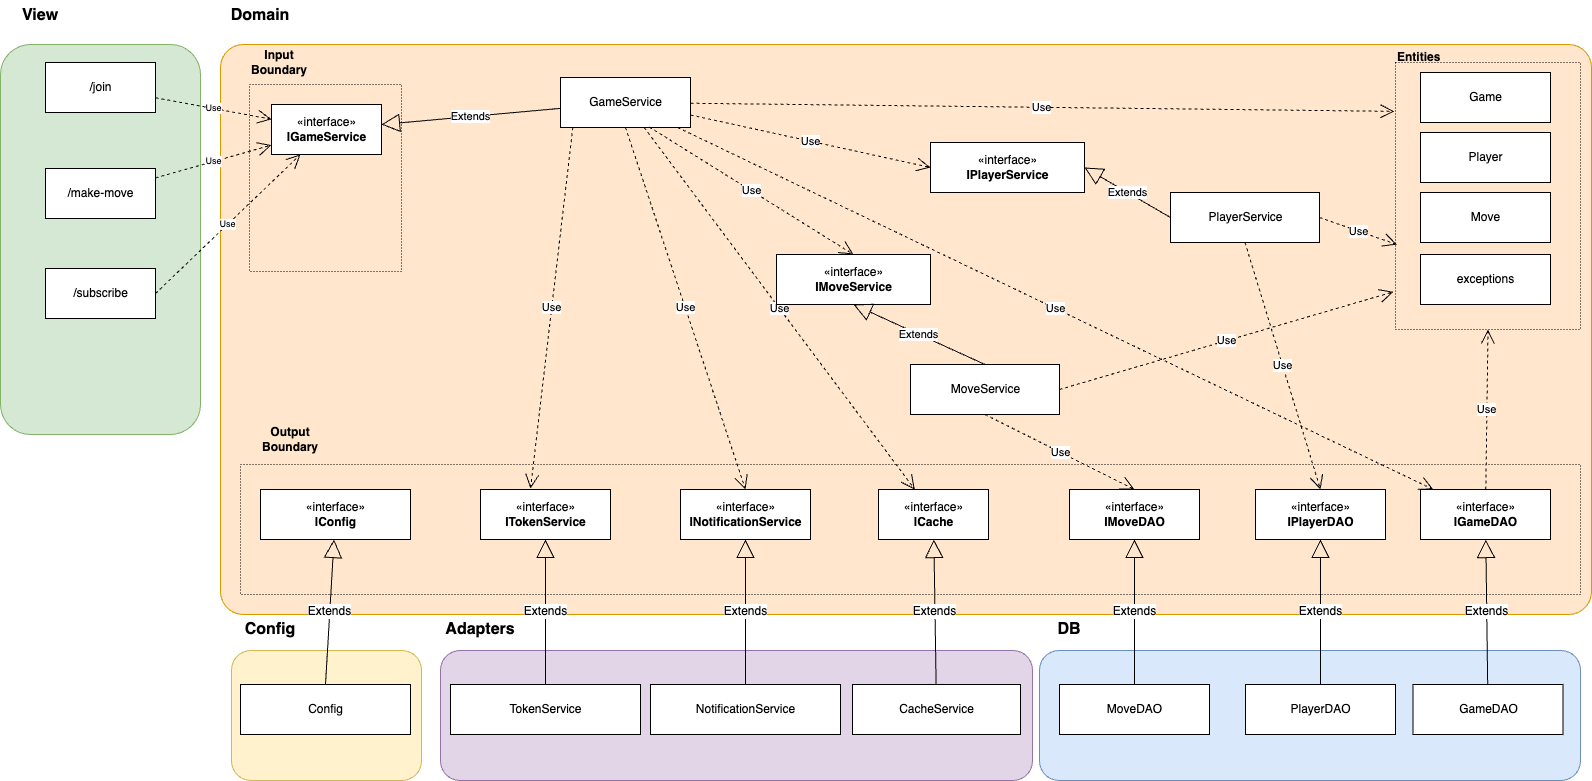

The diagram above was exported from draw.io. Its source (the exported page's mxGraphModel, read from the mxfile embedded in the PNG):
<mxGraphModel dx="3149" dy="1137" grid="1" gridSize="10" guides="1" tooltips="1" connect="1" arrows="1" fold="1" page="1" pageScale="1" pageWidth="1100" pageHeight="1700" background="none" math="0" shadow="0">
  <root>
    <mxCell id="0" />
    <mxCell id="1" parent="0" />
    <mxCell id="Cw0W1FtJXNntAkvXigML-2" value="" style="rounded=1;whiteSpace=wrap;html=1;fillColor=#ffe6cc;strokeColor=#d79b00;arcSize=4;" parent="1" vertex="1">
      <mxGeometry x="-550" y="80" width="1371" height="570" as="geometry" />
    </mxCell>
    <mxCell id="Cw0W1FtJXNntAkvXigML-56" value="" style="rounded=0;whiteSpace=wrap;html=1;fontSize=12;strokeWidth=1;fillColor=none;dashed=1;dashPattern=1 2;" parent="1" vertex="1">
      <mxGeometry x="-530" y="500" width="1340" height="130" as="geometry" />
    </mxCell>
    <mxCell id="Cw0W1FtJXNntAkvXigML-35" value="" style="rounded=1;whiteSpace=wrap;html=1;fontSize=9;fillColor=#d5e8d4;strokeColor=#82b366;" parent="1" vertex="1">
      <mxGeometry x="-770" y="80" width="200" height="390" as="geometry" />
    </mxCell>
    <mxCell id="Cw0W1FtJXNntAkvXigML-4" value="«interface»&lt;br&gt;&lt;b&gt;IGameService&lt;/b&gt;" style="html=1;" parent="1" vertex="1">
      <mxGeometry x="-499" y="140" width="110" height="50" as="geometry" />
    </mxCell>
    <mxCell id="Cw0W1FtJXNntAkvXigML-5" value="«interface»&lt;br&gt;&lt;b&gt;INotificationService&lt;/b&gt;" style="html=1;" parent="1" vertex="1">
      <mxGeometry x="-90" y="525" width="130" height="50" as="geometry" />
    </mxCell>
    <mxCell id="Cw0W1FtJXNntAkvXigML-6" value="«interface»&lt;br&gt;&lt;b&gt;IConfig&lt;/b&gt;" style="html=1;" parent="1" vertex="1">
      <mxGeometry x="-510" y="525" width="150" height="50" as="geometry" />
    </mxCell>
    <mxCell id="Cw0W1FtJXNntAkvXigML-7" value="«interface»&lt;br&gt;&lt;b&gt;ICache&lt;/b&gt;" style="html=1;" parent="1" vertex="1">
      <mxGeometry x="108" y="525" width="110" height="50" as="geometry" />
    </mxCell>
    <mxCell id="Cw0W1FtJXNntAkvXigML-8" value="«interface»&lt;br&gt;&lt;b&gt;IGameDAO&lt;/b&gt;" style="html=1;" parent="1" vertex="1">
      <mxGeometry x="650" y="525" width="130" height="50" as="geometry" />
    </mxCell>
    <mxCell id="Cw0W1FtJXNntAkvXigML-9" value="Game" style="html=1;" parent="1" vertex="1">
      <mxGeometry x="650" y="108" width="130" height="50" as="geometry" />
    </mxCell>
    <mxCell id="Cw0W1FtJXNntAkvXigML-10" style="edgeStyle=orthogonalEdgeStyle;rounded=0;orthogonalLoop=1;jettySize=auto;html=1;exitX=0.5;exitY=1;exitDx=0;exitDy=0;" parent="1" source="Cw0W1FtJXNntAkvXigML-9" target="Cw0W1FtJXNntAkvXigML-9" edge="1">
      <mxGeometry relative="1" as="geometry" />
    </mxCell>
    <mxCell id="Cw0W1FtJXNntAkvXigML-11" value="Player" style="html=1;" parent="1" vertex="1">
      <mxGeometry x="650" y="168" width="130" height="50" as="geometry" />
    </mxCell>
    <mxCell id="Cw0W1FtJXNntAkvXigML-12" value="Move" style="html=1;" parent="1" vertex="1">
      <mxGeometry x="650" y="228" width="130" height="50" as="geometry" />
    </mxCell>
    <mxCell id="Cw0W1FtJXNntAkvXigML-13" value="GameService" style="html=1;" parent="1" vertex="1">
      <mxGeometry x="-210" y="113" width="130" height="50" as="geometry" />
    </mxCell>
    <mxCell id="Cw0W1FtJXNntAkvXigML-17" value="Use" style="endArrow=open;endSize=12;dashed=1;html=1;rounded=0;entryX=0.5;entryY=1;entryDx=0;entryDy=0;" parent="1" source="Cw0W1FtJXNntAkvXigML-8" target="Cw0W1FtJXNntAkvXigML-54" edge="1">
      <mxGeometry width="160" relative="1" as="geometry">
        <mxPoint x="370" y="280" as="sourcePoint" />
        <mxPoint x="530" y="280" as="targetPoint" />
      </mxGeometry>
    </mxCell>
    <mxCell id="Cw0W1FtJXNntAkvXigML-18" value="Use" style="endArrow=open;endSize=12;dashed=1;html=1;rounded=0;" parent="1" source="Cw0W1FtJXNntAkvXigML-13" target="Cw0W1FtJXNntAkvXigML-7" edge="1">
      <mxGeometry width="160" relative="1" as="geometry">
        <mxPoint x="370" y="280" as="sourcePoint" />
        <mxPoint x="530" y="280" as="targetPoint" />
      </mxGeometry>
    </mxCell>
    <mxCell id="Cw0W1FtJXNntAkvXigML-19" value="Use" style="endArrow=open;endSize=12;dashed=1;html=1;rounded=0;" parent="1" source="Cw0W1FtJXNntAkvXigML-13" target="Cw0W1FtJXNntAkvXigML-8" edge="1">
      <mxGeometry width="160" relative="1" as="geometry">
        <mxPoint x="370" y="280" as="sourcePoint" />
        <mxPoint x="530" y="280" as="targetPoint" />
      </mxGeometry>
    </mxCell>
    <mxCell id="Cw0W1FtJXNntAkvXigML-20" value="Use" style="endArrow=open;endSize=12;dashed=1;html=1;rounded=0;exitX=0.095;exitY=0.996;exitDx=0;exitDy=0;exitPerimeter=0;entryX=0.385;entryY=-0.02;entryDx=0;entryDy=0;entryPerimeter=0;" parent="1" source="Cw0W1FtJXNntAkvXigML-13" target="Uv0_LiWQXBliw0O4-0hL-34" edge="1">
      <mxGeometry width="160" relative="1" as="geometry">
        <mxPoint x="-195.45261798310935" y="168" as="sourcePoint" />
        <mxPoint x="-269.99757575757553" y="265" as="targetPoint" />
      </mxGeometry>
    </mxCell>
    <mxCell id="Cw0W1FtJXNntAkvXigML-24" value="Use" style="endArrow=open;endSize=12;dashed=1;html=1;rounded=0;entryX=-0.006;entryY=0.183;entryDx=0;entryDy=0;entryPerimeter=0;" parent="1" source="Cw0W1FtJXNntAkvXigML-13" target="Cw0W1FtJXNntAkvXigML-54" edge="1">
      <mxGeometry width="160" relative="1" as="geometry">
        <mxPoint x="370" y="280" as="sourcePoint" />
        <mxPoint x="530" y="280" as="targetPoint" />
      </mxGeometry>
    </mxCell>
    <mxCell id="Cw0W1FtJXNntAkvXigML-26" value="Extends" style="endArrow=block;endSize=16;endFill=0;html=1;rounded=0;" parent="1" source="Cw0W1FtJXNntAkvXigML-13" target="Cw0W1FtJXNntAkvXigML-4" edge="1">
      <mxGeometry width="160" relative="1" as="geometry">
        <mxPoint x="370" y="280" as="sourcePoint" />
        <mxPoint x="530" y="280" as="targetPoint" />
      </mxGeometry>
    </mxCell>
    <mxCell id="Cw0W1FtJXNntAkvXigML-27" value="" style="rounded=1;whiteSpace=wrap;html=1;fillColor=#fff2cc;strokeColor=#d6b656;" parent="1" vertex="1">
      <mxGeometry x="-539" y="686" width="190" height="130" as="geometry" />
    </mxCell>
    <mxCell id="Cw0W1FtJXNntAkvXigML-28" value="" style="rounded=1;whiteSpace=wrap;html=1;fillColor=#e1d5e7;strokeColor=#9673a6;" parent="1" vertex="1">
      <mxGeometry x="-330" y="686" width="592" height="130" as="geometry" />
    </mxCell>
    <mxCell id="Cw0W1FtJXNntAkvXigML-29" value="" style="rounded=1;whiteSpace=wrap;html=1;fillColor=#dae8fc;strokeColor=#6c8ebf;" parent="1" vertex="1">
      <mxGeometry x="269" y="686" width="541" height="130" as="geometry" />
    </mxCell>
    <mxCell id="Cw0W1FtJXNntAkvXigML-30" value="/join" style="html=1;" parent="1" vertex="1">
      <mxGeometry x="-725" y="98" width="110" height="50" as="geometry" />
    </mxCell>
    <mxCell id="Cw0W1FtJXNntAkvXigML-32" value="Config" style="html=1;fontSize=12;" parent="1" vertex="1">
      <mxGeometry x="-530" y="720" width="170" height="50" as="geometry" />
    </mxCell>
    <mxCell id="Cw0W1FtJXNntAkvXigML-33" value="GameDAO" style="html=1;fontSize=12;" parent="1" vertex="1">
      <mxGeometry x="642.5" y="720" width="150" height="50" as="geometry" />
    </mxCell>
    <mxCell id="Cw0W1FtJXNntAkvXigML-34" value="CacheService" style="html=1;fontSize=12;" parent="1" vertex="1">
      <mxGeometry x="82" y="720" width="168" height="50" as="geometry" />
    </mxCell>
    <mxCell id="Cw0W1FtJXNntAkvXigML-36" value="Extends" style="endArrow=block;endSize=16;endFill=0;html=1;rounded=0;fontSize=12;exitX=0.5;exitY=0;exitDx=0;exitDy=0;" parent="1" source="Cw0W1FtJXNntAkvXigML-32" target="Cw0W1FtJXNntAkvXigML-6" edge="1">
      <mxGeometry width="160" relative="1" as="geometry">
        <mxPoint x="370" y="310" as="sourcePoint" />
        <mxPoint x="530" y="310" as="targetPoint" />
      </mxGeometry>
    </mxCell>
    <mxCell id="Cw0W1FtJXNntAkvXigML-37" value="Extends" style="endArrow=block;endSize=16;endFill=0;html=1;rounded=0;fontSize=12;" parent="1" source="Cw0W1FtJXNntAkvXigML-31" target="Cw0W1FtJXNntAkvXigML-5" edge="1">
      <mxGeometry width="160" relative="1" as="geometry">
        <mxPoint x="370" y="310" as="sourcePoint" />
        <mxPoint x="530" y="310" as="targetPoint" />
      </mxGeometry>
    </mxCell>
    <mxCell id="Cw0W1FtJXNntAkvXigML-38" value="Extends" style="endArrow=block;endSize=16;endFill=0;html=1;rounded=0;fontSize=12;" parent="1" source="Cw0W1FtJXNntAkvXigML-34" target="Cw0W1FtJXNntAkvXigML-7" edge="1">
      <mxGeometry width="160" relative="1" as="geometry">
        <mxPoint x="370" y="310" as="sourcePoint" />
        <mxPoint x="530" y="310" as="targetPoint" />
      </mxGeometry>
    </mxCell>
    <mxCell id="Cw0W1FtJXNntAkvXigML-39" value="Extends" style="endArrow=block;endSize=16;endFill=0;html=1;rounded=0;fontSize=12;startArrow=none;" parent="1" source="Cw0W1FtJXNntAkvXigML-33" target="Cw0W1FtJXNntAkvXigML-8" edge="1">
      <mxGeometry width="160" relative="1" as="geometry">
        <mxPoint x="370" y="310" as="sourcePoint" />
        <mxPoint x="530" y="310" as="targetPoint" />
      </mxGeometry>
    </mxCell>
    <mxCell id="Cw0W1FtJXNntAkvXigML-40" value="/make-move" style="html=1;" parent="1" vertex="1">
      <mxGeometry x="-725" y="204" width="110" height="50" as="geometry" />
    </mxCell>
    <mxCell id="Cw0W1FtJXNntAkvXigML-41" value="Use" style="endArrow=open;endSize=12;dashed=1;html=1;rounded=0;fontSize=9;" parent="1" source="Cw0W1FtJXNntAkvXigML-40" target="Cw0W1FtJXNntAkvXigML-4" edge="1">
      <mxGeometry width="160" relative="1" as="geometry">
        <mxPoint x="370" y="330" as="sourcePoint" />
        <mxPoint x="530" y="330" as="targetPoint" />
      </mxGeometry>
    </mxCell>
    <mxCell id="Cw0W1FtJXNntAkvXigML-42" value="Use" style="endArrow=open;endSize=12;dashed=1;html=1;rounded=0;fontSize=9;" parent="1" source="Cw0W1FtJXNntAkvXigML-30" target="Cw0W1FtJXNntAkvXigML-4" edge="1">
      <mxGeometry width="160" relative="1" as="geometry">
        <mxPoint x="370" y="330" as="sourcePoint" />
        <mxPoint x="530" y="330" as="targetPoint" />
      </mxGeometry>
    </mxCell>
    <mxCell id="Cw0W1FtJXNntAkvXigML-47" value="View" style="text;html=1;strokeColor=none;fillColor=none;align=center;verticalAlign=middle;whiteSpace=wrap;rounded=0;fontSize=16;strokeWidth=1;fontStyle=1" parent="1" vertex="1">
      <mxGeometry x="-760" y="36" width="60" height="30" as="geometry" />
    </mxCell>
    <mxCell id="Cw0W1FtJXNntAkvXigML-48" value="Domain" style="text;html=1;strokeColor=none;fillColor=none;align=center;verticalAlign=middle;whiteSpace=wrap;rounded=0;fontSize=16;strokeWidth=1;fontStyle=1" parent="1" vertex="1">
      <mxGeometry x="-540" y="36" width="60" height="30" as="geometry" />
    </mxCell>
    <mxCell id="Cw0W1FtJXNntAkvXigML-49" value="Config" style="text;html=1;strokeColor=none;fillColor=none;align=center;verticalAlign=middle;whiteSpace=wrap;rounded=0;fontSize=16;strokeWidth=1;fontStyle=1" parent="1" vertex="1">
      <mxGeometry x="-530" y="650" width="60" height="30" as="geometry" />
    </mxCell>
    <mxCell id="Cw0W1FtJXNntAkvXigML-50" value="Adapters" style="text;html=1;strokeColor=none;fillColor=none;align=center;verticalAlign=middle;whiteSpace=wrap;rounded=0;fontSize=16;strokeWidth=1;fontStyle=1" parent="1" vertex="1">
      <mxGeometry x="-320" y="650" width="60" height="30" as="geometry" />
    </mxCell>
    <mxCell id="Cw0W1FtJXNntAkvXigML-51" value="DB" style="text;html=1;strokeColor=none;fillColor=none;align=center;verticalAlign=middle;whiteSpace=wrap;rounded=0;fontSize=16;strokeWidth=1;fontStyle=1" parent="1" vertex="1">
      <mxGeometry x="269" y="650" width="60" height="30" as="geometry" />
    </mxCell>
    <mxCell id="Cw0W1FtJXNntAkvXigML-31" value="NotificationService" style="html=1;fontSize=12;" parent="1" vertex="1">
      <mxGeometry x="-120" y="720" width="190" height="50" as="geometry" />
    </mxCell>
    <mxCell id="Cw0W1FtJXNntAkvXigML-54" value="" style="rounded=0;whiteSpace=wrap;html=1;fontSize=12;strokeWidth=1;fillColor=none;dashed=1;dashPattern=1 2;" parent="1" vertex="1">
      <mxGeometry x="625" y="98" width="185" height="267" as="geometry" />
    </mxCell>
    <mxCell id="Cw0W1FtJXNntAkvXigML-55" value="" style="rounded=0;whiteSpace=wrap;html=1;fontSize=12;strokeWidth=1;fillColor=none;dashed=1;dashPattern=1 2;" parent="1" vertex="1">
      <mxGeometry x="-521" y="120" width="152" height="187" as="geometry" />
    </mxCell>
    <mxCell id="Cw0W1FtJXNntAkvXigML-58" value="Input Boundary" style="text;html=1;strokeColor=none;fillColor=none;align=center;verticalAlign=middle;whiteSpace=wrap;rounded=0;dashed=1;fontSize=12;fontStyle=1" parent="1" vertex="1">
      <mxGeometry x="-521" y="83" width="60" height="30" as="geometry" />
    </mxCell>
    <mxCell id="Cw0W1FtJXNntAkvXigML-59" value="Output Boundary" style="text;html=1;strokeColor=none;fillColor=none;align=center;verticalAlign=middle;whiteSpace=wrap;rounded=0;dashed=1;fontSize=12;fontStyle=1" parent="1" vertex="1">
      <mxGeometry x="-510" y="460" width="60" height="30" as="geometry" />
    </mxCell>
    <mxCell id="Cw0W1FtJXNntAkvXigML-60" value="Entities" style="text;html=1;strokeColor=none;fillColor=none;align=left;verticalAlign=middle;whiteSpace=wrap;rounded=0;dashed=1;fontSize=12;fontStyle=1" parent="1" vertex="1">
      <mxGeometry x="625" y="78" width="112" height="30" as="geometry" />
    </mxCell>
    <mxCell id="Uv0_LiWQXBliw0O4-0hL-3" value="/subscribe" style="html=1;" vertex="1" parent="1">
      <mxGeometry x="-725" y="304" width="110" height="50" as="geometry" />
    </mxCell>
    <mxCell id="Uv0_LiWQXBliw0O4-0hL-4" value="Use" style="endArrow=open;endSize=12;dashed=1;html=1;rounded=0;fontSize=9;exitX=1;exitY=0.5;exitDx=0;exitDy=0;" edge="1" parent="1" source="Uv0_LiWQXBliw0O4-0hL-3" target="Cw0W1FtJXNntAkvXigML-4">
      <mxGeometry width="160" relative="1" as="geometry">
        <mxPoint x="-120" y="353.59943977591047" as="sourcePoint" />
        <mxPoint x="137" y="350" as="targetPoint" />
      </mxGeometry>
    </mxCell>
    <mxCell id="Uv0_LiWQXBliw0O4-0hL-8" value="«interface»&lt;br&gt;&lt;b&gt;IPlayerDAO&lt;/b&gt;" style="html=1;" vertex="1" parent="1">
      <mxGeometry x="485" y="525" width="130" height="50" as="geometry" />
    </mxCell>
    <mxCell id="Uv0_LiWQXBliw0O4-0hL-9" value="«interface»&lt;br&gt;&lt;b&gt;IMoveDAO&lt;/b&gt;" style="html=1;" vertex="1" parent="1">
      <mxGeometry x="299" y="525" width="130" height="50" as="geometry" />
    </mxCell>
    <mxCell id="Uv0_LiWQXBliw0O4-0hL-10" value="PlayerDAO" style="html=1;fontSize=12;" vertex="1" parent="1">
      <mxGeometry x="475" y="720" width="150" height="50" as="geometry" />
    </mxCell>
    <mxCell id="Uv0_LiWQXBliw0O4-0hL-11" value="MoveDAO" style="html=1;fontSize=12;" vertex="1" parent="1">
      <mxGeometry x="289" y="720" width="150" height="50" as="geometry" />
    </mxCell>
    <mxCell id="Uv0_LiWQXBliw0O4-0hL-12" value="Extends" style="endArrow=block;endSize=16;endFill=0;html=1;rounded=0;fontSize=12;startArrow=none;exitX=0.5;exitY=0;exitDx=0;exitDy=0;entryX=0.5;entryY=1;entryDx=0;entryDy=0;" edge="1" parent="1" source="Uv0_LiWQXBliw0O4-0hL-11" target="Uv0_LiWQXBliw0O4-0hL-9">
      <mxGeometry width="160" relative="1" as="geometry">
        <mxPoint x="400" y="740" as="sourcePoint" />
        <mxPoint x="394.41" y="589.5" as="targetPoint" />
      </mxGeometry>
    </mxCell>
    <mxCell id="Uv0_LiWQXBliw0O4-0hL-13" value="Extends" style="endArrow=block;endSize=16;endFill=0;html=1;rounded=0;fontSize=12;startArrow=none;exitX=0.5;exitY=0;exitDx=0;exitDy=0;entryX=0.5;entryY=1;entryDx=0;entryDy=0;" edge="1" parent="1" source="Uv0_LiWQXBliw0O4-0hL-10" target="Uv0_LiWQXBliw0O4-0hL-8">
      <mxGeometry width="160" relative="1" as="geometry">
        <mxPoint x="575" y="736" as="sourcePoint" />
        <mxPoint x="580" y="580" as="targetPoint" />
      </mxGeometry>
    </mxCell>
    <mxCell id="Uv0_LiWQXBliw0O4-0hL-15" value="exceptions" style="html=1;" vertex="1" parent="1">
      <mxGeometry x="650" y="290" width="130" height="50" as="geometry" />
    </mxCell>
    <mxCell id="Uv0_LiWQXBliw0O4-0hL-16" value="PlayerService" style="html=1;" vertex="1" parent="1">
      <mxGeometry x="400" y="228" width="149" height="50" as="geometry" />
    </mxCell>
    <mxCell id="Uv0_LiWQXBliw0O4-0hL-17" value="MoveService" style="html=1;" vertex="1" parent="1">
      <mxGeometry x="140" y="400" width="149" height="50" as="geometry" />
    </mxCell>
    <mxCell id="Uv0_LiWQXBliw0O4-0hL-18" value="«interface»&lt;br style=&quot;border-color: var(--border-color);&quot;&gt;&lt;b style=&quot;border-color: var(--border-color);&quot;&gt;IPlayerService&lt;/b&gt;" style="html=1;" vertex="1" parent="1">
      <mxGeometry x="160" y="178" width="154" height="50" as="geometry" />
    </mxCell>
    <mxCell id="Uv0_LiWQXBliw0O4-0hL-19" value="«interface»&lt;br style=&quot;border-color: var(--border-color);&quot;&gt;&lt;b style=&quot;border-color: var(--border-color);&quot;&gt;IMoveService&lt;/b&gt;" style="html=1;" vertex="1" parent="1">
      <mxGeometry x="6" y="290" width="154" height="50" as="geometry" />
    </mxCell>
    <mxCell id="Uv0_LiWQXBliw0O4-0hL-20" value="Extends" style="endArrow=block;endSize=16;endFill=0;html=1;rounded=0;exitX=0;exitY=0.5;exitDx=0;exitDy=0;entryX=1;entryY=0.5;entryDx=0;entryDy=0;" edge="1" parent="1" source="Uv0_LiWQXBliw0O4-0hL-16" target="Uv0_LiWQXBliw0O4-0hL-18">
      <mxGeometry width="160" relative="1" as="geometry">
        <mxPoint x="488" y="265" as="sourcePoint" />
        <mxPoint x="561" y="228" as="targetPoint" />
      </mxGeometry>
    </mxCell>
    <mxCell id="Uv0_LiWQXBliw0O4-0hL-21" value="Use" style="endArrow=open;endSize=12;dashed=1;html=1;rounded=0;exitX=1;exitY=0.75;exitDx=0;exitDy=0;entryX=0;entryY=0.5;entryDx=0;entryDy=0;" edge="1" parent="1" source="Cw0W1FtJXNntAkvXigML-13" target="Uv0_LiWQXBliw0O4-0hL-18">
      <mxGeometry width="160" relative="1" as="geometry">
        <mxPoint x="262" y="178" as="sourcePoint" />
        <mxPoint x="221" y="238" as="targetPoint" />
      </mxGeometry>
    </mxCell>
    <mxCell id="Uv0_LiWQXBliw0O4-0hL-22" value="Use" style="endArrow=open;endSize=12;dashed=1;html=1;rounded=0;exitX=0.5;exitY=1;exitDx=0;exitDy=0;entryX=0.5;entryY=0;entryDx=0;entryDy=0;" edge="1" parent="1" source="Uv0_LiWQXBliw0O4-0hL-16" target="Uv0_LiWQXBliw0O4-0hL-8">
      <mxGeometry width="160" relative="1" as="geometry">
        <mxPoint x="611" y="360" as="sourcePoint" />
        <mxPoint x="570" y="420" as="targetPoint" />
      </mxGeometry>
    </mxCell>
    <mxCell id="Uv0_LiWQXBliw0O4-0hL-23" value="Use" style="endArrow=open;endSize=12;dashed=1;html=1;rounded=0;exitX=1;exitY=0.5;exitDx=0;exitDy=0;entryX=0.008;entryY=0.682;entryDx=0;entryDy=0;entryPerimeter=0;" edge="1" parent="1" source="Uv0_LiWQXBliw0O4-0hL-16" target="Cw0W1FtJXNntAkvXigML-54">
      <mxGeometry x="0.0037" width="160" relative="1" as="geometry">
        <mxPoint x="611" y="347" as="sourcePoint" />
        <mxPoint x="570" y="407" as="targetPoint" />
        <mxPoint as="offset" />
      </mxGeometry>
    </mxCell>
    <mxCell id="Uv0_LiWQXBliw0O4-0hL-24" value="Extends" style="endArrow=block;endSize=16;endFill=0;html=1;rounded=0;exitX=0.5;exitY=0;exitDx=0;exitDy=0;entryX=0.5;entryY=1;entryDx=0;entryDy=0;" edge="1" parent="1" source="Uv0_LiWQXBliw0O4-0hL-17" target="Uv0_LiWQXBliw0O4-0hL-19">
      <mxGeometry width="160" relative="1" as="geometry">
        <mxPoint x="241.5" y="393" as="sourcePoint" />
        <mxPoint x="90.5" y="351" as="targetPoint" />
      </mxGeometry>
    </mxCell>
    <mxCell id="Uv0_LiWQXBliw0O4-0hL-25" value="Use" style="endArrow=open;endSize=12;dashed=1;html=1;rounded=0;exitX=0.683;exitY=0.991;exitDx=0;exitDy=0;entryX=0.5;entryY=0;entryDx=0;entryDy=0;exitPerimeter=0;" edge="1" parent="1" source="Cw0W1FtJXNntAkvXigML-13" target="Uv0_LiWQXBliw0O4-0hL-19">
      <mxGeometry width="160" relative="1" as="geometry">
        <mxPoint x="101.5" y="218" as="sourcePoint" />
        <mxPoint x="224.5" y="265" as="targetPoint" />
      </mxGeometry>
    </mxCell>
    <mxCell id="Uv0_LiWQXBliw0O4-0hL-26" value="Use" style="endArrow=open;endSize=12;dashed=1;html=1;rounded=0;exitX=0.5;exitY=1;exitDx=0;exitDy=0;entryX=0.5;entryY=0;entryDx=0;entryDy=0;" edge="1" parent="1" source="Uv0_LiWQXBliw0O4-0hL-17" target="Uv0_LiWQXBliw0O4-0hL-9">
      <mxGeometry width="160" relative="1" as="geometry">
        <mxPoint x="367" y="470" as="sourcePoint" />
        <mxPoint x="490" y="517" as="targetPoint" />
      </mxGeometry>
    </mxCell>
    <mxCell id="Uv0_LiWQXBliw0O4-0hL-27" value="Use" style="endArrow=open;endSize=12;dashed=1;html=1;rounded=0;exitX=1;exitY=0.5;exitDx=0;exitDy=0;entryX=-0.011;entryY=0.859;entryDx=0;entryDy=0;entryPerimeter=0;" edge="1" parent="1" source="Uv0_LiWQXBliw0O4-0hL-17" target="Cw0W1FtJXNntAkvXigML-54">
      <mxGeometry x="0.0037" width="160" relative="1" as="geometry">
        <mxPoint x="442" y="427" as="sourcePoint" />
        <mxPoint x="515" y="417" as="targetPoint" />
        <mxPoint as="offset" />
      </mxGeometry>
    </mxCell>
    <mxCell id="Uv0_LiWQXBliw0O4-0hL-33" value="TokenService" style="html=1;fontSize=12;" vertex="1" parent="1">
      <mxGeometry x="-320" y="720" width="190" height="50" as="geometry" />
    </mxCell>
    <mxCell id="Uv0_LiWQXBliw0O4-0hL-34" value="«interface»&lt;br&gt;&lt;b&gt;ITokenService&lt;/b&gt;" style="html=1;" vertex="1" parent="1">
      <mxGeometry x="-290" y="525" width="130" height="50" as="geometry" />
    </mxCell>
    <mxCell id="Uv0_LiWQXBliw0O4-0hL-35" value="Extends" style="endArrow=block;endSize=16;endFill=0;html=1;rounded=0;fontSize=12;entryX=0.5;entryY=1;entryDx=0;entryDy=0;exitX=0.5;exitY=0;exitDx=0;exitDy=0;" edge="1" parent="1" source="Uv0_LiWQXBliw0O4-0hL-33" target="Uv0_LiWQXBliw0O4-0hL-34">
      <mxGeometry width="160" relative="1" as="geometry">
        <mxPoint x="-200" y="745" as="sourcePoint" />
        <mxPoint x="-200" y="600" as="targetPoint" />
      </mxGeometry>
    </mxCell>
    <mxCell id="Uv0_LiWQXBliw0O4-0hL-36" value="Use" style="endArrow=open;endSize=12;dashed=1;html=1;rounded=0;exitX=0.5;exitY=1;exitDx=0;exitDy=0;entryX=0.5;entryY=0;entryDx=0;entryDy=0;" edge="1" parent="1" source="Cw0W1FtJXNntAkvXigML-13" target="Cw0W1FtJXNntAkvXigML-5">
      <mxGeometry width="160" relative="1" as="geometry">
        <mxPoint x="-160" y="184.5" as="sourcePoint" />
        <mxPoint x="-202" y="545.5" as="targetPoint" />
      </mxGeometry>
    </mxCell>
  </root>
</mxGraphModel>